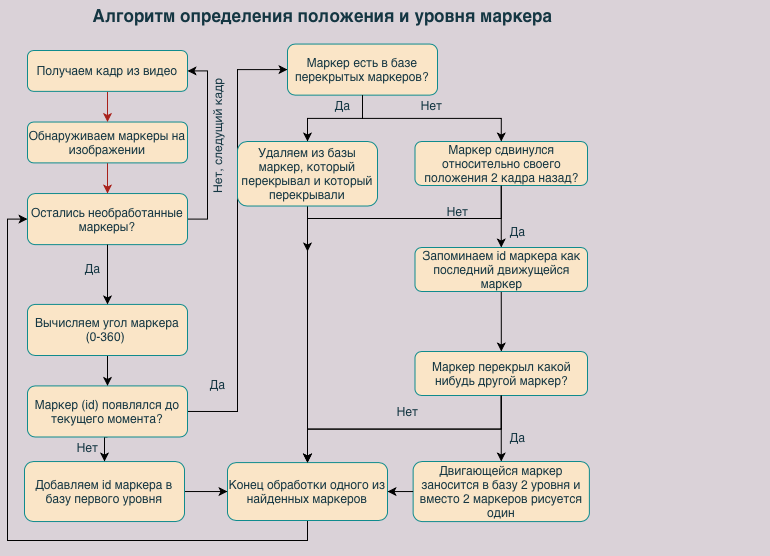

The diagram above was exported from draw.io. Its source (the exported page's mxGraphModel, read from the mxfile embedded in the PNG):
<mxGraphModel dx="946" dy="853" grid="1" gridSize="10" guides="1" tooltips="1" connect="1" arrows="1" fold="1" page="1" pageScale="1" pageWidth="413" pageHeight="291" background="#DAD2D8" math="0" shadow="0">
  <root>
    <mxCell id="WIyWlLk6GJQsqaUBKTNV-0" />
    <mxCell id="WIyWlLk6GJQsqaUBKTNV-1" parent="WIyWlLk6GJQsqaUBKTNV-0" />
    <mxCell id="zSbv5lD-PA8OgzBH5N_L-57" value="" style="group" parent="WIyWlLk6GJQsqaUBKTNV-1" vertex="1" connectable="0">
      <mxGeometry x="50" y="-291" width="741.25" height="555" as="geometry" />
    </mxCell>
    <mxCell id="AGJpTMtdWsXQvqHQ6lAw-10" style="edgeStyle=orthogonalEdgeStyle;rounded=0;orthogonalLoop=1;jettySize=auto;html=1;exitX=0.5;exitY=1;exitDx=0;exitDy=0;entryX=0;entryY=0.5;entryDx=0;entryDy=0;" edge="1" parent="zSbv5lD-PA8OgzBH5N_L-57" source="zSbv5lD-PA8OgzBH5N_L-58" target="zSbv5lD-PA8OgzBH5N_L-69">
      <mxGeometry relative="1" as="geometry" />
    </mxCell>
    <mxCell id="zSbv5lD-PA8OgzBH5N_L-58" value="Конец обработки одного из найденных маркеров" style="whiteSpace=wrap;html=1;rounded=1;shadow=0;strokeWidth=1;glass=0;fillColor=#FAE5C7;strokeColor=#0F8B8D;fontColor=#143642;" parent="zSbv5lD-PA8OgzBH5N_L-57" vertex="1">
      <mxGeometry x="200" y="462.09" width="160" height="57.91" as="geometry" />
    </mxCell>
    <mxCell id="AGJpTMtdWsXQvqHQ6lAw-121" style="edgeStyle=orthogonalEdgeStyle;rounded=0;orthogonalLoop=1;jettySize=auto;html=1;exitX=1;exitY=0.5;exitDx=0;exitDy=0;entryX=0;entryY=0.5;entryDx=0;entryDy=0;" edge="1" parent="zSbv5lD-PA8OgzBH5N_L-57" source="zSbv5lD-PA8OgzBH5N_L-62" target="zSbv5lD-PA8OgzBH5N_L-58">
      <mxGeometry relative="1" as="geometry" />
    </mxCell>
    <mxCell id="zSbv5lD-PA8OgzBH5N_L-62" value="Добавляем id маркера в базу первого уровня" style="whiteSpace=wrap;html=1;rounded=1;shadow=0;strokeWidth=1;glass=0;fillColor=#FAE5C7;strokeColor=#0F8B8D;fontColor=#143642;" parent="zSbv5lD-PA8OgzBH5N_L-57" vertex="1">
      <mxGeometry x="-3" y="461.04" width="160" height="60" as="geometry" />
    </mxCell>
    <mxCell id="zSbv5lD-PA8OgzBH5N_L-63" value="" style="group;fontColor=#143642;" parent="zSbv5lD-PA8OgzBH5N_L-57" vertex="1" connectable="0">
      <mxGeometry y="45" width="160" height="275.8695652173913" as="geometry" />
    </mxCell>
    <mxCell id="zSbv5lD-PA8OgzBH5N_L-64" value="" style="group;fontColor=#143642;" parent="zSbv5lD-PA8OgzBH5N_L-63" vertex="1" connectable="0">
      <mxGeometry y="5" width="160" height="194.13043478260866" as="geometry" />
    </mxCell>
    <mxCell id="zSbv5lD-PA8OgzBH5N_L-65" style="edgeStyle=orthogonalEdgeStyle;curved=0;rounded=1;sketch=0;orthogonalLoop=1;jettySize=auto;html=1;exitX=0.5;exitY=1;exitDx=0;exitDy=0;strokeColor=#A8201A;fillColor=#FAE5C7;fontColor=#143642;" parent="zSbv5lD-PA8OgzBH5N_L-64" source="zSbv5lD-PA8OgzBH5N_L-66" target="zSbv5lD-PA8OgzBH5N_L-69" edge="1">
      <mxGeometry relative="1" as="geometry" />
    </mxCell>
    <mxCell id="zSbv5lD-PA8OgzBH5N_L-66" value="Обнаруживаем маркеры на изображении" style="rounded=1;whiteSpace=wrap;html=1;fontSize=12;glass=0;strokeWidth=1;shadow=0;fillColor=#FAE5C7;strokeColor=#0F8B8D;fontColor=#143642;" parent="zSbv5lD-PA8OgzBH5N_L-64" vertex="1">
      <mxGeometry y="71.52173913043477" width="160" height="40.8695652173913" as="geometry" />
    </mxCell>
    <mxCell id="zSbv5lD-PA8OgzBH5N_L-67" style="edgeStyle=orthogonalEdgeStyle;curved=0;rounded=1;sketch=0;orthogonalLoop=1;jettySize=auto;html=1;exitX=0.5;exitY=1;exitDx=0;exitDy=0;entryX=0.5;entryY=0;entryDx=0;entryDy=0;strokeColor=#A8201A;fillColor=#FAE5C7;fontColor=#143642;" parent="zSbv5lD-PA8OgzBH5N_L-64" source="zSbv5lD-PA8OgzBH5N_L-68" target="zSbv5lD-PA8OgzBH5N_L-66" edge="1">
      <mxGeometry relative="1" as="geometry" />
    </mxCell>
    <mxCell id="zSbv5lD-PA8OgzBH5N_L-68" value="Получаем кадр из видео" style="rounded=1;whiteSpace=wrap;html=1;fontSize=12;glass=0;strokeWidth=1;shadow=0;fillColor=#FAE5C7;strokeColor=#0F8B8D;fontColor=#143642;" parent="zSbv5lD-PA8OgzBH5N_L-64" vertex="1">
      <mxGeometry width="160" height="40.8695652173913" as="geometry" />
    </mxCell>
    <mxCell id="AGJpTMtdWsXQvqHQ6lAw-63" style="edgeStyle=orthogonalEdgeStyle;rounded=0;orthogonalLoop=1;jettySize=auto;html=1;exitX=1;exitY=0.5;exitDx=0;exitDy=0;entryX=1;entryY=0.5;entryDx=0;entryDy=0;" edge="1" parent="zSbv5lD-PA8OgzBH5N_L-64" source="zSbv5lD-PA8OgzBH5N_L-69" target="zSbv5lD-PA8OgzBH5N_L-68">
      <mxGeometry relative="1" as="geometry" />
    </mxCell>
    <mxCell id="zSbv5lD-PA8OgzBH5N_L-69" value="Остались необработанные маркеры?" style="rounded=1;whiteSpace=wrap;html=1;fontSize=12;glass=0;strokeWidth=1;shadow=0;fontStyle=0;fillColor=#FAE5C7;strokeColor=#0F8B8D;fontColor=#143642;" parent="zSbv5lD-PA8OgzBH5N_L-64" vertex="1">
      <mxGeometry y="143.04347826086953" width="160" height="51.08695652173912" as="geometry" />
    </mxCell>
    <mxCell id="zSbv5lD-PA8OgzBH5N_L-72" value="Да" style="text;html=1;align=center;verticalAlign=middle;resizable=0;points=[];autosize=1;fontColor=#143642;" parent="zSbv5lD-PA8OgzBH5N_L-63" vertex="1">
      <mxGeometry x="50" y="213.48000000000002" width="30" height="20" as="geometry" />
    </mxCell>
    <mxCell id="zSbv5lD-PA8OgzBH5N_L-74" value="" style="group;fontColor=#143642;" parent="zSbv5lD-PA8OgzBH5N_L-57" vertex="1" connectable="0">
      <mxGeometry x="310" y="61.094347826086924" width="421.25" height="461.52" as="geometry" />
    </mxCell>
    <mxCell id="zSbv5lD-PA8OgzBH5N_L-78" value="Нет" style="text;html=1;align=center;verticalAlign=middle;resizable=0;points=[];autosize=1;fontColor=#143642;" parent="zSbv5lD-PA8OgzBH5N_L-74" vertex="1">
      <mxGeometry x="50" y="339.9056521739131" width="40" height="20" as="geometry" />
    </mxCell>
    <mxCell id="AGJpTMtdWsXQvqHQ6lAw-110" style="edgeStyle=orthogonalEdgeStyle;rounded=0;orthogonalLoop=1;jettySize=auto;html=1;exitX=0.5;exitY=1;exitDx=0;exitDy=0;entryX=0.5;entryY=0;entryDx=0;entryDy=0;" edge="1" parent="zSbv5lD-PA8OgzBH5N_L-74" source="zSbv5lD-PA8OgzBH5N_L-79" target="AGJpTMtdWsXQvqHQ6lAw-85">
      <mxGeometry relative="1" as="geometry" />
    </mxCell>
    <mxCell id="zSbv5lD-PA8OgzBH5N_L-79" value="Маркер сдвинулся относительно своего положения 2 кадра назад?" style="whiteSpace=wrap;html=1;rounded=1;shadow=0;strokeWidth=1;glass=0;fillColor=#FAE5C7;strokeColor=#0F8B8D;fontColor=#143642;" parent="zSbv5lD-PA8OgzBH5N_L-74" vertex="1">
      <mxGeometry x="77.5" y="79.91" width="172.5" height="44" as="geometry" />
    </mxCell>
    <mxCell id="zSbv5lD-PA8OgzBH5N_L-85" value="Да" style="text;html=1;align=center;verticalAlign=middle;resizable=0;points=[];autosize=1;fontColor=#143642;" parent="zSbv5lD-PA8OgzBH5N_L-74" vertex="1">
      <mxGeometry x="165" y="365.9056521739131" width="30" height="20" as="geometry" />
    </mxCell>
    <mxCell id="AGJpTMtdWsXQvqHQ6lAw-100" style="edgeStyle=orthogonalEdgeStyle;rounded=0;orthogonalLoop=1;jettySize=auto;html=1;exitX=0.5;exitY=1;exitDx=0;exitDy=0;entryX=0.5;entryY=0;entryDx=0;entryDy=0;" edge="1" parent="zSbv5lD-PA8OgzBH5N_L-74" source="zSbv5lD-PA8OgzBH5N_L-90" target="zSbv5lD-PA8OgzBH5N_L-79">
      <mxGeometry relative="1" as="geometry" />
    </mxCell>
    <mxCell id="zSbv5lD-PA8OgzBH5N_L-90" value="Маркер есть в базе перекрытых маркеров?" style="whiteSpace=wrap;html=1;rounded=1;shadow=0;strokeWidth=1;glass=0;fillColor=#FAE5C7;strokeColor=#0F8B8D;fontColor=#143642;" parent="zSbv5lD-PA8OgzBH5N_L-74" vertex="1">
      <mxGeometry x="-50" y="-17.541304347826042" width="150" height="51.086956521739125" as="geometry" />
    </mxCell>
    <mxCell id="zSbv5lD-PA8OgzBH5N_L-97" value="Нет" style="text;html=1;align=center;verticalAlign=middle;resizable=0;points=[];autosize=1;fontStyle=0;fontColor=#143642;" parent="zSbv5lD-PA8OgzBH5N_L-74" vertex="1">
      <mxGeometry x="73.75" y="33.54565217391309" width="40" height="20" as="geometry" />
    </mxCell>
    <mxCell id="AGJpTMtdWsXQvqHQ6lAw-107" style="edgeStyle=orthogonalEdgeStyle;rounded=0;orthogonalLoop=1;jettySize=auto;html=1;exitX=0.5;exitY=1;exitDx=0;exitDy=0;" edge="1" parent="zSbv5lD-PA8OgzBH5N_L-74" source="AGJpTMtdWsXQvqHQ6lAw-85" target="AGJpTMtdWsXQvqHQ6lAw-81">
      <mxGeometry relative="1" as="geometry" />
    </mxCell>
    <mxCell id="AGJpTMtdWsXQvqHQ6lAw-85" value="Запоминаем id маркера как последний движущейся маркер" style="whiteSpace=wrap;html=1;rounded=1;shadow=0;strokeWidth=1;glass=0;fillColor=#FAE5C7;strokeColor=#0F8B8D;fontColor=#143642;" vertex="1" parent="zSbv5lD-PA8OgzBH5N_L-74">
      <mxGeometry x="77.5" y="185.91" width="172.5" height="44" as="geometry" />
    </mxCell>
    <mxCell id="AGJpTMtdWsXQvqHQ6lAw-88" value="Да" style="text;html=1;align=center;verticalAlign=middle;resizable=0;points=[];autosize=1;fontColor=#143642;" vertex="1" parent="zSbv5lD-PA8OgzBH5N_L-74">
      <mxGeometry x="-10" y="33.54565217391307" width="30" height="20" as="geometry" />
    </mxCell>
    <mxCell id="AGJpTMtdWsXQvqHQ6lAw-119" style="edgeStyle=orthogonalEdgeStyle;rounded=0;orthogonalLoop=1;jettySize=auto;html=1;exitX=0.5;exitY=1;exitDx=0;exitDy=0;entryX=0.5;entryY=0;entryDx=0;entryDy=0;" edge="1" parent="zSbv5lD-PA8OgzBH5N_L-74" source="AGJpTMtdWsXQvqHQ6lAw-81" target="AGJpTMtdWsXQvqHQ6lAw-82">
      <mxGeometry relative="1" as="geometry" />
    </mxCell>
    <mxCell id="AGJpTMtdWsXQvqHQ6lAw-81" value="Маркер перекрыл какой нибудь другой маркер?" style="whiteSpace=wrap;html=1;rounded=1;shadow=0;strokeWidth=1;glass=0;fillColor=#FAE5C7;strokeColor=#0F8B8D;fontColor=#143642;" vertex="1" parent="zSbv5lD-PA8OgzBH5N_L-74">
      <mxGeometry x="77.5" y="289.91" width="172.5" height="44" as="geometry" />
    </mxCell>
    <mxCell id="AGJpTMtdWsXQvqHQ6lAw-82" value="Двигающейся маркер заносится в базу 2 уровня и вместо 2 маркеров&amp;nbsp;рисуется&lt;br&gt;один" style="whiteSpace=wrap;html=1;rounded=1;shadow=0;strokeWidth=1;glass=0;fillColor=#FAE5C7;strokeColor=#0F8B8D;fontColor=#143642;" vertex="1" parent="zSbv5lD-PA8OgzBH5N_L-74">
      <mxGeometry x="75.63" y="399.91" width="176.25" height="60.09" as="geometry" />
    </mxCell>
    <mxCell id="AGJpTMtdWsXQvqHQ6lAw-112" value="Да" style="text;html=1;align=center;verticalAlign=middle;resizable=0;points=[];autosize=1;fontStyle=0;fontColor=#143642;" vertex="1" parent="zSbv5lD-PA8OgzBH5N_L-74">
      <mxGeometry x="165" y="159.9056521739131" width="30" height="20" as="geometry" />
    </mxCell>
    <mxCell id="AGJpTMtdWsXQvqHQ6lAw-113" value="Нет" style="text;html=1;align=center;verticalAlign=middle;resizable=0;points=[];autosize=1;fontStyle=0;fontColor=#143642;" vertex="1" parent="zSbv5lD-PA8OgzBH5N_L-74">
      <mxGeometry x="100" y="139.9056521739131" width="40" height="20" as="geometry" />
    </mxCell>
    <mxCell id="zSbv5lD-PA8OgzBH5N_L-100" value="Нет" style="text;html=1;align=center;verticalAlign=middle;resizable=0;points=[];autosize=1;fontColor=#143642;" parent="zSbv5lD-PA8OgzBH5N_L-57" vertex="1">
      <mxGeometry x="40" y="436.5" width="40" height="20" as="geometry" />
    </mxCell>
    <mxCell id="AGJpTMtdWsXQvqHQ6lAw-74" style="edgeStyle=orthogonalEdgeStyle;rounded=0;orthogonalLoop=1;jettySize=auto;html=1;exitX=0.5;exitY=1;exitDx=0;exitDy=0;entryX=0.5;entryY=0;entryDx=0;entryDy=0;" edge="1" parent="zSbv5lD-PA8OgzBH5N_L-57" source="zSbv5lD-PA8OgzBH5N_L-70" target="zSbv5lD-PA8OgzBH5N_L-62">
      <mxGeometry relative="1" as="geometry" />
    </mxCell>
    <mxCell id="AGJpTMtdWsXQvqHQ6lAw-94" style="edgeStyle=orthogonalEdgeStyle;rounded=0;orthogonalLoop=1;jettySize=auto;html=1;exitX=1;exitY=0.5;exitDx=0;exitDy=0;entryX=0;entryY=0.5;entryDx=0;entryDy=0;" edge="1" parent="zSbv5lD-PA8OgzBH5N_L-57" source="zSbv5lD-PA8OgzBH5N_L-70" target="zSbv5lD-PA8OgzBH5N_L-90">
      <mxGeometry relative="1" as="geometry" />
    </mxCell>
    <mxCell id="zSbv5lD-PA8OgzBH5N_L-70" value="Маркер (id) появлялся до текущего момента?" style="rounded=1;whiteSpace=wrap;html=1;fontSize=12;glass=0;strokeWidth=1;shadow=0;fillColor=#FAE5C7;strokeColor=#0F8B8D;fontColor=#143642;" parent="zSbv5lD-PA8OgzBH5N_L-57" vertex="1">
      <mxGeometry y="385.4126086956522" width="160" height="51.086956521739125" as="geometry" />
    </mxCell>
    <mxCell id="AGJpTMtdWsXQvqHQ6lAw-60" style="edgeStyle=orthogonalEdgeStyle;rounded=0;orthogonalLoop=1;jettySize=auto;html=1;exitX=0.5;exitY=1;exitDx=0;exitDy=0;" edge="1" parent="zSbv5lD-PA8OgzBH5N_L-57" source="AGJpTMtdWsXQvqHQ6lAw-57" target="zSbv5lD-PA8OgzBH5N_L-70">
      <mxGeometry relative="1" as="geometry" />
    </mxCell>
    <mxCell id="AGJpTMtdWsXQvqHQ6lAw-61" value="Нет, следущий кадр" style="text;html=1;align=center;verticalAlign=middle;resizable=0;points=[];autosize=1;fontColor=#143642;rotation=-90;" vertex="1" parent="zSbv5lD-PA8OgzBH5N_L-57">
      <mxGeometry x="125" y="126" width="130" height="20" as="geometry" />
    </mxCell>
    <mxCell id="AGJpTMtdWsXQvqHQ6lAw-57" value="Вычисляем угол маркера (0-360)&amp;nbsp;" style="rounded=1;whiteSpace=wrap;html=1;fontSize=12;glass=0;strokeWidth=1;shadow=0;fontStyle=0;fillColor=#FAE5C7;strokeColor=#0F8B8D;fontColor=#143642;" vertex="1" parent="zSbv5lD-PA8OgzBH5N_L-57">
      <mxGeometry y="303.9134782608695" width="160" height="51.08695652173912" as="geometry" />
    </mxCell>
    <mxCell id="AGJpTMtdWsXQvqHQ6lAw-62" style="edgeStyle=orthogonalEdgeStyle;rounded=0;orthogonalLoop=1;jettySize=auto;html=1;exitX=0.5;exitY=1;exitDx=0;exitDy=0;" edge="1" parent="zSbv5lD-PA8OgzBH5N_L-57" source="zSbv5lD-PA8OgzBH5N_L-69" target="AGJpTMtdWsXQvqHQ6lAw-57">
      <mxGeometry relative="1" as="geometry" />
    </mxCell>
    <mxCell id="AGJpTMtdWsXQvqHQ6lAw-87" style="edgeStyle=orthogonalEdgeStyle;rounded=0;orthogonalLoop=1;jettySize=auto;html=1;exitX=0.5;exitY=1;exitDx=0;exitDy=0;" edge="1" parent="zSbv5lD-PA8OgzBH5N_L-57" source="AGJpTMtdWsXQvqHQ6lAw-81" target="zSbv5lD-PA8OgzBH5N_L-58">
      <mxGeometry relative="1" as="geometry" />
    </mxCell>
    <mxCell id="AGJpTMtdWsXQvqHQ6lAw-92" style="edgeStyle=orthogonalEdgeStyle;rounded=0;orthogonalLoop=1;jettySize=auto;html=1;exitX=0.5;exitY=1;exitDx=0;exitDy=0;entryX=0.5;entryY=0;entryDx=0;entryDy=0;" edge="1" parent="zSbv5lD-PA8OgzBH5N_L-57" source="AGJpTMtdWsXQvqHQ6lAw-81" target="zSbv5lD-PA8OgzBH5N_L-58">
      <mxGeometry relative="1" as="geometry" />
    </mxCell>
    <mxCell id="AGJpTMtdWsXQvqHQ6lAw-99" style="edgeStyle=orthogonalEdgeStyle;rounded=0;orthogonalLoop=1;jettySize=auto;html=1;exitX=0.5;exitY=1;exitDx=0;exitDy=0;" edge="1" parent="zSbv5lD-PA8OgzBH5N_L-57" source="AGJpTMtdWsXQvqHQ6lAw-96" target="zSbv5lD-PA8OgzBH5N_L-58">
      <mxGeometry relative="1" as="geometry" />
    </mxCell>
    <mxCell id="zSbv5lD-PA8OgzBH5N_L-89" value="Да" style="text;html=1;align=center;verticalAlign=middle;resizable=0;points=[];autosize=1;fontColor=#143642;" parent="zSbv5lD-PA8OgzBH5N_L-57" vertex="1">
      <mxGeometry x="175" y="374" width="30" height="20" as="geometry" />
    </mxCell>
    <mxCell id="AGJpTMtdWsXQvqHQ6lAw-96" value="Удаляем из базы маркер, который перекрывал и который перекрывали" style="whiteSpace=wrap;html=1;rounded=1;shadow=0;strokeWidth=1;glass=0;fillColor=#FAE5C7;strokeColor=#0F8B8D;fontColor=#143642;" vertex="1" parent="zSbv5lD-PA8OgzBH5N_L-57">
      <mxGeometry x="210" y="141.00434782608693" width="140" height="64.52" as="geometry" />
    </mxCell>
    <mxCell id="AGJpTMtdWsXQvqHQ6lAw-98" style="edgeStyle=orthogonalEdgeStyle;rounded=0;orthogonalLoop=1;jettySize=auto;html=1;exitX=0.5;exitY=1;exitDx=0;exitDy=0;entryX=0.5;entryY=0;entryDx=0;entryDy=0;" edge="1" parent="zSbv5lD-PA8OgzBH5N_L-57" source="zSbv5lD-PA8OgzBH5N_L-90" target="AGJpTMtdWsXQvqHQ6lAw-96">
      <mxGeometry relative="1" as="geometry" />
    </mxCell>
    <mxCell id="AGJpTMtdWsXQvqHQ6lAw-115" style="edgeStyle=orthogonalEdgeStyle;rounded=0;orthogonalLoop=1;jettySize=auto;html=1;exitX=0;exitY=0.5;exitDx=0;exitDy=0;entryX=1;entryY=0.5;entryDx=0;entryDy=0;" edge="1" parent="zSbv5lD-PA8OgzBH5N_L-57" source="AGJpTMtdWsXQvqHQ6lAw-82" target="zSbv5lD-PA8OgzBH5N_L-58">
      <mxGeometry relative="1" as="geometry" />
    </mxCell>
    <mxCell id="zSbv5lD-PA8OgzBH5N_L-101" value="Алгоритм определения положения и уровня маркера" style="text;html=1;align=center;verticalAlign=middle;resizable=0;points=[];autosize=1;fontStyle=1;fontSize=17;fontColor=#143642;rounded=1;" parent="zSbv5lD-PA8OgzBH5N_L-57" vertex="1">
      <mxGeometry x="60" width="470" height="30" as="geometry" />
    </mxCell>
    <mxCell id="AGJpTMtdWsXQvqHQ6lAw-111" style="edgeStyle=orthogonalEdgeStyle;rounded=0;orthogonalLoop=1;jettySize=auto;html=1;exitX=0.5;exitY=1;exitDx=0;exitDy=0;" edge="1" parent="WIyWlLk6GJQsqaUBKTNV-1" source="zSbv5lD-PA8OgzBH5N_L-79">
      <mxGeometry relative="1" as="geometry">
        <mxPoint x="330" y="-40" as="targetPoint" />
      </mxGeometry>
    </mxCell>
  </root>
</mxGraphModel>